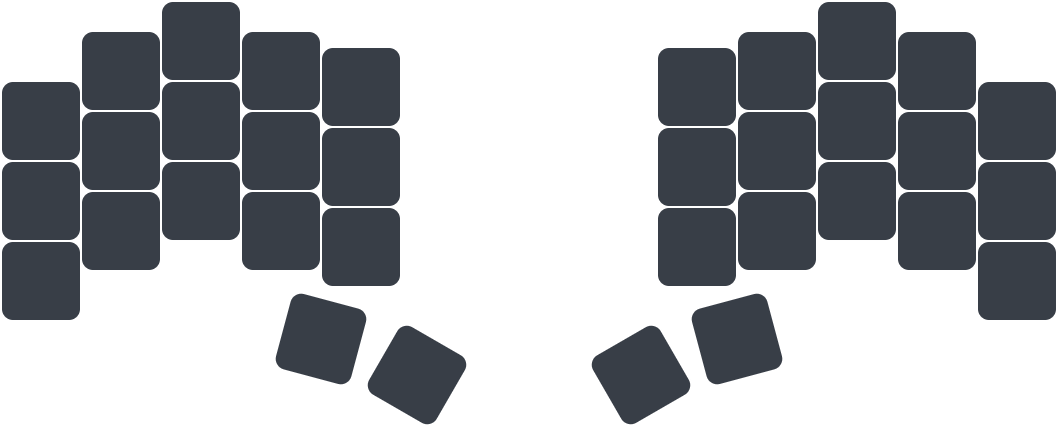

The diagram above was exported from draw.io. Its source (the exported page's mxGraphModel, read from the mxfile embedded in the PNG):
<mxGraphModel dx="709" dy="352" grid="1" gridSize="10" guides="1" tooltips="1" connect="1" arrows="1" fold="1" page="0" pageScale="1" pageWidth="827" pageHeight="1169" math="0" shadow="0">
  <root>
    <mxCell id="0" />
    <mxCell id="1" parent="0" />
    <mxCell id="qOO70KsoDbuKheBEqoZG-1" value="" style="whiteSpace=wrap;html=1;aspect=fixed;fontSize=17;fontFamily=Verdana;fontStyle=1;fontColor=#AFB9C7;fillColor=#383E47;rounded=1;strokeColor=#FFFFFF;" parent="1" vertex="1">
      <mxGeometry x="150" y="137" width="40" height="40" as="geometry" />
    </mxCell>
    <mxCell id="qOO70KsoDbuKheBEqoZG-2" value="" style="whiteSpace=wrap;html=1;aspect=fixed;fontSize=17;fontFamily=Verdana;fontStyle=1;fontColor=#AFB9C7;fillColor=#383E47;rounded=1;strokeColor=#FFFFFF;" parent="1" vertex="1">
      <mxGeometry x="190" y="112" width="40" height="40" as="geometry" />
    </mxCell>
    <mxCell id="qOO70KsoDbuKheBEqoZG-3" value="" style="whiteSpace=wrap;html=1;aspect=fixed;fontSize=17;fontFamily=Verdana;fontStyle=1;fontColor=#AFB9C7;fillColor=#383E47;rounded=1;strokeColor=#FFFFFF;" parent="1" vertex="1">
      <mxGeometry x="230" y="97" width="40" height="40" as="geometry" />
    </mxCell>
    <mxCell id="qOO70KsoDbuKheBEqoZG-4" value="" style="whiteSpace=wrap;html=1;aspect=fixed;fontSize=17;fontFamily=Verdana;fontStyle=1;fontColor=#AFB9C7;fillColor=#383E47;rounded=1;strokeColor=#FFFFFF;" parent="1" vertex="1">
      <mxGeometry x="270" y="112" width="40" height="40" as="geometry" />
    </mxCell>
    <mxCell id="qOO70KsoDbuKheBEqoZG-5" value="" style="whiteSpace=wrap;html=1;aspect=fixed;fontSize=17;fontFamily=Verdana;fontStyle=1;fontColor=#AFB9C7;fillColor=#383E47;rounded=1;strokeColor=#FFFFFF;" parent="1" vertex="1">
      <mxGeometry x="310" y="120" width="40" height="40" as="geometry" />
    </mxCell>
    <mxCell id="qOO70KsoDbuKheBEqoZG-6" value="" style="whiteSpace=wrap;html=1;aspect=fixed;fontSize=17;fontFamily=Verdana;fontStyle=1;fontColor=#AFB9C7;fillColor=#383E47;rounded=1;strokeColor=#FFFFFF;" parent="1" vertex="1">
      <mxGeometry x="150" y="177" width="40" height="40" as="geometry" />
    </mxCell>
    <mxCell id="qOO70KsoDbuKheBEqoZG-7" value="" style="whiteSpace=wrap;html=1;aspect=fixed;fontSize=17;fontFamily=Verdana;fontStyle=1;fontColor=#AFB9C7;fillColor=#383E47;rounded=1;strokeColor=#FFFFFF;" parent="1" vertex="1">
      <mxGeometry x="190" y="152" width="40" height="40" as="geometry" />
    </mxCell>
    <mxCell id="qOO70KsoDbuKheBEqoZG-8" value="" style="whiteSpace=wrap;html=1;aspect=fixed;fontSize=17;fontFamily=Verdana;fontStyle=1;fontColor=#AFB9C7;fillColor=#383E47;rounded=1;strokeColor=#FFFFFF;" parent="1" vertex="1">
      <mxGeometry x="230" y="137" width="40" height="40" as="geometry" />
    </mxCell>
    <mxCell id="qOO70KsoDbuKheBEqoZG-9" value="" style="whiteSpace=wrap;html=1;aspect=fixed;fontSize=17;fontFamily=Verdana;fontStyle=1;fontColor=#AFB9C7;fillColor=#383E47;rounded=1;strokeColor=#FFFFFF;" parent="1" vertex="1">
      <mxGeometry x="270" y="152" width="40" height="40" as="geometry" />
    </mxCell>
    <mxCell id="qOO70KsoDbuKheBEqoZG-10" value="" style="whiteSpace=wrap;html=1;aspect=fixed;fontSize=17;fontFamily=Verdana;fontStyle=1;fontColor=#AFB9C7;fillColor=#383E47;rounded=1;strokeColor=#FFFFFF;" parent="1" vertex="1">
      <mxGeometry x="310" y="160" width="40" height="40" as="geometry" />
    </mxCell>
    <mxCell id="qOO70KsoDbuKheBEqoZG-11" value="" style="whiteSpace=wrap;html=1;aspect=fixed;fontSize=17;fontFamily=Verdana;fontStyle=1;fontColor=#AFB9C7;fillColor=#383E47;rounded=1;strokeColor=#FFFFFF;" parent="1" vertex="1">
      <mxGeometry x="150" y="217" width="40" height="40" as="geometry" />
    </mxCell>
    <mxCell id="qOO70KsoDbuKheBEqoZG-12" value="" style="whiteSpace=wrap;html=1;aspect=fixed;fontSize=17;fontFamily=Verdana;fontStyle=1;fontColor=#AFB9C7;fillColor=#383E47;rounded=1;strokeColor=#FFFFFF;" parent="1" vertex="1">
      <mxGeometry x="190" y="192" width="40" height="40" as="geometry" />
    </mxCell>
    <mxCell id="qOO70KsoDbuKheBEqoZG-13" value="" style="whiteSpace=wrap;html=1;aspect=fixed;fontSize=17;fontFamily=Verdana;fontStyle=1;fontColor=#AFB9C7;fillColor=#383E47;rounded=1;strokeColor=#FFFFFF;" parent="1" vertex="1">
      <mxGeometry x="230" y="177" width="40" height="40" as="geometry" />
    </mxCell>
    <mxCell id="qOO70KsoDbuKheBEqoZG-14" value="" style="whiteSpace=wrap;html=1;aspect=fixed;fontSize=17;fontFamily=Verdana;fontStyle=1;fontColor=#AFB9C7;fillColor=#383E47;rounded=1;strokeColor=#FFFFFF;" parent="1" vertex="1">
      <mxGeometry x="270" y="192" width="40" height="40" as="geometry" />
    </mxCell>
    <mxCell id="qOO70KsoDbuKheBEqoZG-15" value="" style="whiteSpace=wrap;html=1;aspect=fixed;fontSize=17;fontFamily=Verdana;fontStyle=1;fontColor=#AFB9C7;fillColor=#383E47;rounded=1;strokeColor=#FFFFFF;" parent="1" vertex="1">
      <mxGeometry x="310" y="200" width="40" height="40" as="geometry" />
    </mxCell>
    <mxCell id="qOO70KsoDbuKheBEqoZG-16" value="" style="whiteSpace=wrap;html=1;aspect=fixed;rotation=15;fontSize=17;fontFamily=Verdana;fontStyle=1;fillColor=#383E47;strokeColor=#FFFFFF;fontColor=#ffffff;rounded=1;" parent="1" vertex="1">
      <mxGeometry x="290" y="246" width="40" height="40" as="geometry" />
    </mxCell>
    <mxCell id="qOO70KsoDbuKheBEqoZG-17" value="" style="whiteSpace=wrap;html=1;aspect=fixed;rotation=30;fontSize=30;fontFamily=Verdana;fontStyle=1;fontColor=#AFB9C7;fillColor=#383E47;rounded=1;strokeColor=#FFFFFF;" parent="1" vertex="1">
      <mxGeometry x="338" y="264" width="40" height="40" as="geometry" />
    </mxCell>
    <mxCell id="qOO70KsoDbuKheBEqoZG-18" value="" style="whiteSpace=wrap;html=1;aspect=fixed;fontSize=17;fontFamily=Verdana;fontStyle=1;fontColor=#AFB9C7;fillColor=#383E47;rounded=1;strokeColor=#FFFFFF;" parent="1" vertex="1">
      <mxGeometry x="478" y="120" width="40" height="40" as="geometry" />
    </mxCell>
    <mxCell id="qOO70KsoDbuKheBEqoZG-19" value="" style="whiteSpace=wrap;html=1;aspect=fixed;fontSize=17;fontFamily=Verdana;fontStyle=1;fontColor=#AFB9C7;fillColor=#383E47;rounded=1;strokeColor=#FFFFFF;" parent="1" vertex="1">
      <mxGeometry x="518" y="112" width="40" height="40" as="geometry" />
    </mxCell>
    <mxCell id="qOO70KsoDbuKheBEqoZG-20" value="" style="whiteSpace=wrap;html=1;aspect=fixed;fontSize=17;fontFamily=Verdana;fontStyle=1;fontColor=#AFB9C7;fillColor=#383E47;rounded=1;strokeColor=#FFFFFF;" parent="1" vertex="1">
      <mxGeometry x="558" y="97" width="40" height="40" as="geometry" />
    </mxCell>
    <mxCell id="qOO70KsoDbuKheBEqoZG-21" value="" style="whiteSpace=wrap;html=1;aspect=fixed;fontSize=17;fontFamily=Verdana;fontStyle=1;fontColor=#AFB9C7;fillColor=#383E47;rounded=1;strokeColor=#FFFFFF;" parent="1" vertex="1">
      <mxGeometry x="598" y="112" width="40" height="40" as="geometry" />
    </mxCell>
    <mxCell id="qOO70KsoDbuKheBEqoZG-22" value="" style="whiteSpace=wrap;html=1;aspect=fixed;fontSize=17;fontFamily=Verdana;fontStyle=1;fontColor=#AFB9C7;fillColor=#383E47;rounded=1;strokeColor=#FFFFFF;" parent="1" vertex="1">
      <mxGeometry x="638" y="137" width="40" height="40" as="geometry" />
    </mxCell>
    <mxCell id="qOO70KsoDbuKheBEqoZG-23" value="" style="whiteSpace=wrap;html=1;aspect=fixed;fontSize=17;fontFamily=Verdana;fontStyle=1;fontColor=#AFB9C7;fillColor=#383E47;rounded=1;strokeColor=#FFFFFF;" parent="1" vertex="1">
      <mxGeometry x="478" y="160" width="40" height="40" as="geometry" />
    </mxCell>
    <mxCell id="qOO70KsoDbuKheBEqoZG-24" value="" style="whiteSpace=wrap;html=1;aspect=fixed;fontSize=17;fontFamily=Verdana;fontStyle=1;fontColor=#AFB9C7;fillColor=#383E47;rounded=1;strokeColor=#FFFFFF;" parent="1" vertex="1">
      <mxGeometry x="518" y="152" width="40" height="40" as="geometry" />
    </mxCell>
    <mxCell id="qOO70KsoDbuKheBEqoZG-25" value="" style="whiteSpace=wrap;html=1;aspect=fixed;fontSize=17;fontFamily=Verdana;fontStyle=1;fontColor=#AFB9C7;fillColor=#383E47;rounded=1;strokeColor=#FFFFFF;" parent="1" vertex="1">
      <mxGeometry x="558" y="137" width="40" height="40" as="geometry" />
    </mxCell>
    <mxCell id="qOO70KsoDbuKheBEqoZG-26" value="" style="whiteSpace=wrap;html=1;aspect=fixed;fontSize=17;fontFamily=Verdana;fontStyle=1;fontColor=#AFB9C7;fillColor=#383E47;rounded=1;strokeColor=#FFFFFF;" parent="1" vertex="1">
      <mxGeometry x="598" y="152" width="40" height="40" as="geometry" />
    </mxCell>
    <mxCell id="qOO70KsoDbuKheBEqoZG-27" value="" style="whiteSpace=wrap;html=1;aspect=fixed;fontSize=17;fontFamily=Verdana;fontStyle=1;fontColor=#AFB9C7;fillColor=#383E47;rounded=1;strokeColor=#FFFFFF;" parent="1" vertex="1">
      <mxGeometry x="638" y="177" width="40" height="40" as="geometry" />
    </mxCell>
    <mxCell id="qOO70KsoDbuKheBEqoZG-28" value="" style="whiteSpace=wrap;html=1;aspect=fixed;fontSize=17;fontFamily=Verdana;fontStyle=1;fontColor=#AFB9C7;fillColor=#383E47;rounded=1;strokeColor=#FFFFFF;" parent="1" vertex="1">
      <mxGeometry x="478" y="200" width="40" height="40" as="geometry" />
    </mxCell>
    <mxCell id="qOO70KsoDbuKheBEqoZG-29" value="" style="whiteSpace=wrap;html=1;aspect=fixed;fontSize=17;fontFamily=Verdana;fontStyle=1;fontColor=#AFB9C7;fillColor=#383E47;rounded=1;strokeColor=#FFFFFF;" parent="1" vertex="1">
      <mxGeometry x="518" y="192" width="40" height="40" as="geometry" />
    </mxCell>
    <mxCell id="qOO70KsoDbuKheBEqoZG-30" value="" style="whiteSpace=wrap;html=1;aspect=fixed;fontSize=17;fontFamily=Verdana;fontStyle=1;fontColor=#AFB9C7;fillColor=#383E47;rounded=1;strokeColor=#FFFFFF;" parent="1" vertex="1">
      <mxGeometry x="558" y="177" width="40" height="40" as="geometry" />
    </mxCell>
    <mxCell id="qOO70KsoDbuKheBEqoZG-31" value="" style="whiteSpace=wrap;html=1;aspect=fixed;fontSize=17;fontFamily=Verdana;fontStyle=1;fontColor=#AFB9C7;fillColor=#383E47;rounded=1;strokeColor=#FFFFFF;" parent="1" vertex="1">
      <mxGeometry x="598" y="192" width="40" height="40" as="geometry" />
    </mxCell>
    <mxCell id="qOO70KsoDbuKheBEqoZG-32" value="" style="whiteSpace=wrap;html=1;aspect=fixed;fontSize=17;fontFamily=Verdana;fontStyle=1;fontColor=#AFB9C7;fillColor=#383E47;rounded=1;strokeColor=#FFFFFF;" parent="1" vertex="1">
      <mxGeometry x="638" y="217" width="40" height="40" as="geometry" />
    </mxCell>
    <mxCell id="qOO70KsoDbuKheBEqoZG-33" value="" style="whiteSpace=wrap;html=1;aspect=fixed;rotation=-30;fontSize=17;fontFamily=Verdana;fontStyle=1;fontColor=#AFB9C7;fillColor=#383E47;rounded=1;strokeColor=#FFFFFF;" parent="1" vertex="1">
      <mxGeometry x="450" y="264" width="40" height="40" as="geometry" />
    </mxCell>
    <mxCell id="qOO70KsoDbuKheBEqoZG-34" value="" style="whiteSpace=wrap;html=1;aspect=fixed;rotation=-15;fontSize=17;fontFamily=Verdana;fontStyle=1;fillColor=#383E47;strokeColor=#FFFFFF;fontColor=#ffffff;rounded=1;" parent="1" vertex="1">
      <mxGeometry x="498" y="246" width="40" height="40" as="geometry" />
    </mxCell>
  </root>
</mxGraphModel>